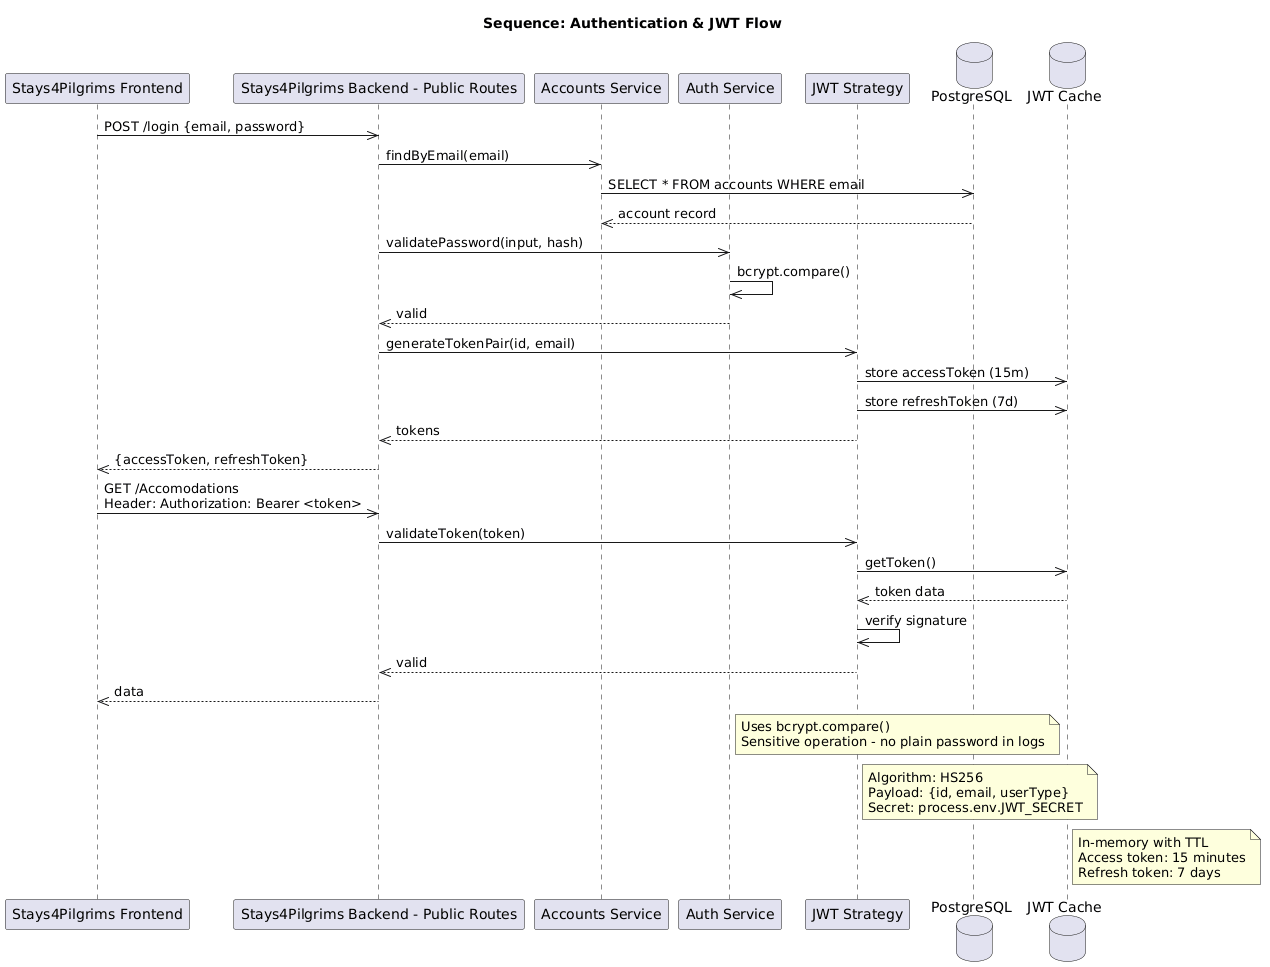

The diagram above was rendered by PlantUML. Its source (embedded in the PNG):
@startuml
title Sequence: Authentication & JWT Flow

participant "Stays4Pilgrims Frontend" as FE
participant "Stays4Pilgrims Backend - Public Routes" as ROUTES
participant "Accounts Service" as ACC_SVC
participant "Auth Service" as AUTH_SVC
participant "JWT Strategy" as JWT
database "PostgreSQL" as DB
database "JWT Cache" as CACHE

FE ->> ROUTES: POST /login {email, password}
ROUTES ->> ACC_SVC: findByEmail(email)
ACC_SVC ->> DB: SELECT * FROM accounts WHERE email
DB -->> ACC_SVC: account record
ROUTES ->> AUTH_SVC: validatePassword(input, hash)
AUTH_SVC ->> AUTH_SVC: bcrypt.compare()
AUTH_SVC -->> ROUTES: valid
ROUTES ->> JWT: generateTokenPair(id, email)
JWT ->> CACHE: store accessToken (15m)
JWT ->> CACHE: store refreshToken (7d)
JWT -->> ROUTES: tokens
ROUTES -->> FE: {accessToken, refreshToken}

FE ->> ROUTES: GET /Accomodations\nHeader: Authorization: Bearer <token>
ROUTES ->> JWT: validateToken(token)
JWT ->> CACHE: getToken()
CACHE -->> JWT: token data
JWT ->> JWT: verify signature
JWT -->> ROUTES: valid
ROUTES -->> FE: data

note right of AUTH_SVC
  Uses bcrypt.compare()
  Sensitive operation - no plain password in logs
end note

note right of JWT
  Algorithm: HS256
  Payload: {id, email, userType}
  Secret: process.env.JWT_SECRET
end note

note right of CACHE
  In-memory with TTL
  Access token: 15 minutes
  Refresh token: 7 days
end note

@enduml